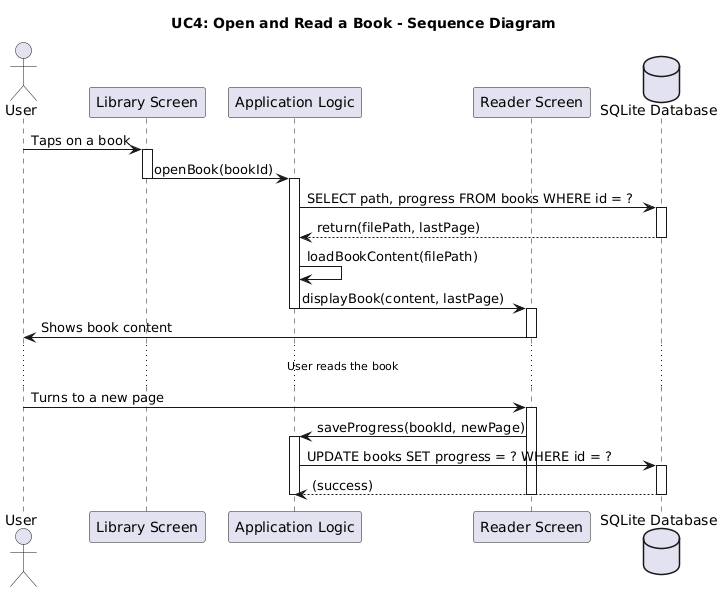

The diagram above was rendered by PlantUML. Its source (embedded in the PNG):
@startuml
title UC4: Open and Read a Book - Sequence Diagram

actor User
participant "Library Screen" as LibUI
participant "Application Logic" as Logic
participant "Reader Screen" as ReadUI
database "SQLite Database" as DB

User -> LibUI: Taps on a book
activate LibUI

LibUI -> Logic: openBook(bookId)
deactivate LibUI
activate Logic

Logic -> DB: SELECT path, progress FROM books WHERE id = ?
activate DB
DB --> Logic: return(filePath, lastPage)
deactivate DB

Logic -> Logic: loadBookContent(filePath)
Logic -> ReadUI: displayBook(content, lastPage)
deactivate Logic
activate ReadUI

ReadUI -> User: Shows book content
deactivate ReadUI

... User reads the book ...

User -> ReadUI: Turns to a new page
activate ReadUI

ReadUI -> Logic: saveProgress(bookId, newPage)
activate Logic

Logic -> DB: UPDATE books SET progress = ? WHERE id = ?
activate DB
DB --> Logic: (success)
deactivate DB

deactivate Logic
deactivate ReadUI
@enduml